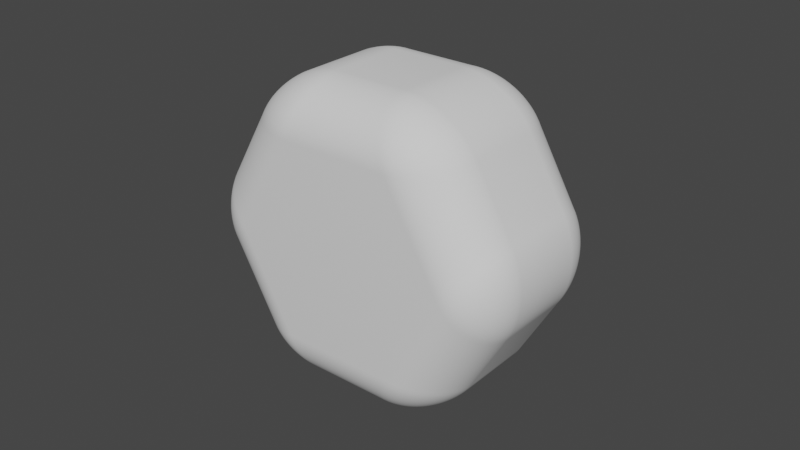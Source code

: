 # Source: Hexagon.blend  (saved by Blender 3.3.6; exported with 4.5.12 LTS)
import bpy
from mathutils import Matrix  # noqa: F401  (used for matrix-valued properties, if any)

bpy.ops.wm.read_factory_settings(use_empty=True)
scene = bpy.context.scene
scene.name = 'Scene'

# ---- collections
col_collection = bpy.data.collections.new('Collection'); scene.collection.children.link(col_collection)

# ---- world
world_world = bpy.data.worlds.new('World'); scene.world = world_world
world_world.use_nodes = True; world_world.node_tree.nodes.clear()
_N = world_world.node_tree.nodes; _L = world_world.node_tree.links
n0 = _N.new('ShaderNodeOutputWorld'); n0.name = 'World Output'; n0.location = (300, 300)
n1 = _N.new('ShaderNodeBackground'); n1.name = 'Background'; n1.location = (10, 300)
n1.inputs[0].default_value = (0.05088, 0.05088, 0.05088, 1.0)
_L.new(n1.outputs[0], n0.inputs[0])
n0.is_active_output = True
world_world.color = (0.05088, 0.05088, 0.05088)
world_world.use_sun_shadow = False
world_world.sun_shadow_jitter_overblur = 0.0

# ---- meshes
me_circle_002 = bpy.data.meshes.new('Circle.002')
me_circle_002.from_pydata([(0.0, 1.0, 0.0), (-0.866, 0.5, 0.0), (-0.866, -0.5, 0.0), (0.0, -1.0, 0.0), (0.866, -0.5, 0.0), (0.866, 0.5, 0.0), (-0.866, 0.5, 1.034), (0.0, 1.0, 1.034), (-0.866, -0.5, 1.034), (0.0, -1.0, 1.034), (0.866, -0.5, 1.034), (0.866, 0.5, 1.034)], [], [(1, 0, 5, 4, 3, 2), (6, 8, 9, 10, 11, 7), (2, 3, 9, 8), (0, 1, 6, 7), (5, 0, 7, 11), (3, 4, 10, 9), (1, 2, 8, 6), (4, 5, 11, 10)])
me_circle_002.polygons.foreach_set('use_smooth', [True] * 8)
_uv = me_circle_002.uv_layers.new(name='UVMap')
_uv.uv.foreach_set('vector', [0.0, 0.0, 0.0, 0.0, 0.0, 0.0, 0.0, 0.0, 0.0, 0.0, 0.0, 0.0, 0.0, 0.0, 0.0, 0.0, 0.0, 0.0, 0.0, 0.0, 0.0, 0.0, 0.0, 0.0, 0.0, 0.0, 0.0, 0.0, 0.0, 0.0, 0.0, 0.0, 0.0, 0.0, 0.0, 0.0, 0.0, 0.0, 0.0, 0.0, 0.0, 0.0, 0.0, 0.0, 0.0, 0.0, 0.0, 0.0, 0.0, 0.0, 0.0, 0.0, 0.0, 0.0, 0.0, 0.0, 0.0, 0.0, 0.0, 0.0, 0.0, 0.0, 0.0, 0.0, 0.0, 0.0, 0.0, 0.0, 0.0, 0.0, 0.0, 0.0])
me_circle_002.update()

# ---- objects
ob_circle_001 = bpy.data.objects.new('Circle.001', me_circle_002)

# ---- transforms, parenting, visibility, modifiers, constraints
ob_circle_001.location = (-0.04468, 1.089, 1.063)
ob_circle_001.rotation_euler = (1.571, 0.5236, -7.876e-08)
ob_circle_001.scale = (1.552, 1.552, 1.552)
_m = ob_circle_001.modifiers.new('Bevel', 'BEVEL')
_m.width = 0.3
_m.width_pct = 0.3
_m.segments = 20

# ---- collection membership
col_collection.objects.link(ob_circle_001)

# ---- scene / render settings (as saved in the file)
scene.frame_start = 1; scene.frame_end = 250; scene.frame_set(1)
scene.render.engine = 'BLENDER_EEVEE_NEXT'
scene.cycles.sampling_pattern = 'TABULATED_SOBOL'
scene.cycles.use_light_tree = False
scene.view_settings.view_transform = 'Filmic'
bpy.context.view_layer.update()

# ---- added for rendering (the .blend has no active camera and no usable light): camera, sun
cam_auto = bpy.data.cameras.new('AutoCamera')
cam_auto.lens = 50.0
cam_auto.sensor_width = 36.0
cam_auto.clip_end = 1000.0
ob_auto_camera = bpy.data.objects.new('AutoCamera', cam_auto)
scene.collection.objects.link(ob_auto_camera)
ob_auto_camera.location = (5.13372, -5.92774, 5.20614)
ob_auto_camera.rotation_euler = (1.09748, -7.21219e-08, 0.694738)
scene.camera = ob_auto_camera
light_auto_sun = bpy.data.lights.new('AutoSun', 'SUN')
light_auto_sun.energy = 3.0
light_auto_sun.angle = 0.0523599
ob_auto_sun = bpy.data.objects.new('AutoSun', light_auto_sun)
scene.collection.objects.link(ob_auto_sun)
ob_auto_sun.rotation_euler = (0.872665, 0.174533, 0.523599)
bpy.context.view_layer.update()
